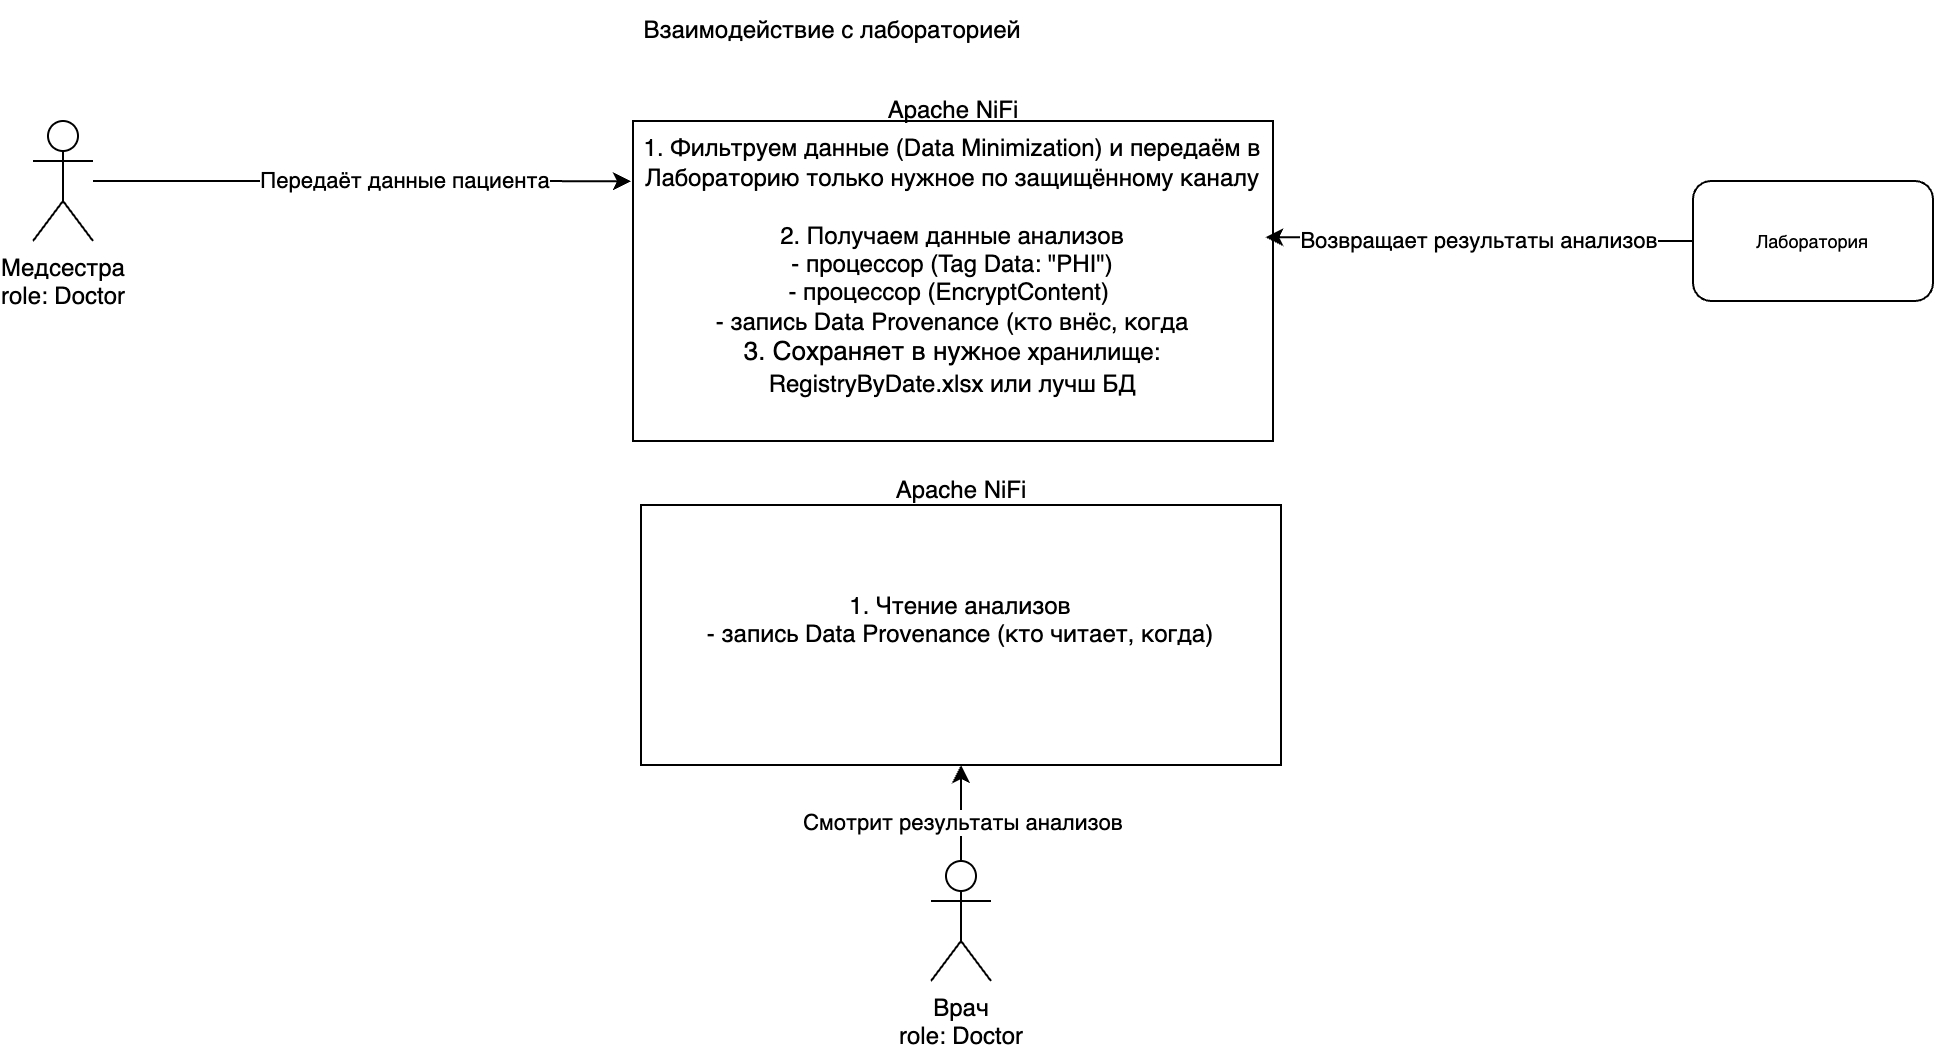

The diagram above was exported from draw.io. Its source (the exported page's mxGraphModel, read from the mxfile embedded in the PNG):
<mxGraphModel dx="1026" dy="667" grid="1" gridSize="10" guides="1" tooltips="1" connect="1" arrows="1" fold="1" page="1" pageScale="1" pageWidth="827" pageHeight="1169" math="0" shadow="0">
  <root>
    <mxCell id="0" />
    <mxCell id="1" parent="0" />
    <mxCell id="0o_eAHIu1vbF6mOKbKjM-1" value="Медсестра&lt;div&gt;role: Doctor&lt;/div&gt;" style="shape=umlActor;verticalLabelPosition=bottom;verticalAlign=top;html=1;outlineConnect=0;" parent="1" vertex="1">
      <mxGeometry x="110" y="80" width="30" height="60" as="geometry" />
    </mxCell>
    <mxCell id="0o_eAHIu1vbF6mOKbKjM-22" value="Взаимодействие с лабораторией" style="text;html=1;align=center;verticalAlign=middle;whiteSpace=wrap;rounded=0;" parent="1" vertex="1">
      <mxGeometry x="370" y="20" width="280" height="30" as="geometry" />
    </mxCell>
    <mxCell id="0o_eAHIu1vbF6mOKbKjM-40" value="&lt;font style=&quot;font-size: 9px;&quot;&gt;Лаборатория&lt;/font&gt;" style="rounded=1;whiteSpace=wrap;html=1;" parent="1" vertex="1">
      <mxGeometry x="940" y="110" width="120" height="60" as="geometry" />
    </mxCell>
    <mxCell id="1wprf06VMBUmQnjdGS-7-1" value="" style="group" parent="1" vertex="1" connectable="0">
      <mxGeometry x="410" y="60" width="320" height="180" as="geometry" />
    </mxCell>
    <mxCell id="1wprf06VMBUmQnjdGS-7-2" value="1. Фильтруем данные (Data Minimization) и передаём в Лабораторию только нужное по защищённому каналу&lt;div&gt;&lt;span style=&quot;background-color: initial;&quot;&gt;&lt;br&gt;&lt;/span&gt;&lt;/div&gt;&lt;div&gt;&lt;span style=&quot;background-color: initial;&quot;&gt;2. Получаем данные анализов&lt;/span&gt;&lt;/div&gt;&lt;div&gt;&lt;span style=&quot;background-color: initial;&quot;&gt;-&amp;nbsp;&lt;/span&gt;&lt;span style=&quot;background-color: initial;&quot;&gt;процессор (Tag Data: &quot;PHI&quot;)&lt;/span&gt;&lt;/div&gt;&lt;div&gt;- процессор (EncryptContent)&amp;nbsp;&lt;span style=&quot;background-color: initial;&quot;&gt;&lt;br&gt;&lt;/span&gt;&lt;/div&gt;&lt;div&gt;-&amp;nbsp;&lt;span style=&quot;background-color: initial;&quot;&gt;запись Data Provenance (кто внёс, когда&lt;/span&gt;&lt;/div&gt;&lt;div style=&quot;&quot;&gt;&lt;span style=&quot;font-size: 13px; background-color: initial;&quot;&gt;3.&amp;nbsp;&lt;/span&gt;&lt;span style=&quot;background-color: initial;&quot;&gt;&lt;span style=&quot;font-size: 13px;&quot;&gt;Сохраняет в нуж&lt;/span&gt;&lt;font style=&quot;font-size: 12px;&quot;&gt;ное хранилище:&lt;/font&gt;&lt;/span&gt;&lt;/div&gt;&lt;div style=&quot;&quot;&gt;&lt;font style=&quot;font-size: 12px;&quot;&gt;RegistryByDat&lt;/font&gt;&lt;span style=&quot;&quot;&gt;e.xlsx или лучш БД&lt;/span&gt;&lt;span style=&quot;font-size: 13px; background-color: initial;&quot;&gt;&lt;br&gt;&lt;/span&gt;&lt;/div&gt;&lt;div&gt;&lt;span style=&quot;background-color: initial;&quot;&gt;&lt;br&gt;&lt;/span&gt;&lt;/div&gt;" style="rounded=0;whiteSpace=wrap;html=1;" parent="1wprf06VMBUmQnjdGS-7-1" vertex="1">
      <mxGeometry y="20" width="320" height="160" as="geometry" />
    </mxCell>
    <mxCell id="1wprf06VMBUmQnjdGS-7-3" value="Apache NiFi" style="text;html=1;align=center;verticalAlign=middle;resizable=0;points=[];autosize=1;strokeColor=none;fillColor=none;" parent="1wprf06VMBUmQnjdGS-7-1" vertex="1">
      <mxGeometry x="115" width="90" height="30" as="geometry" />
    </mxCell>
    <mxCell id="1wprf06VMBUmQnjdGS-7-4" style="edgeStyle=orthogonalEdgeStyle;rounded=0;orthogonalLoop=1;jettySize=auto;html=1;entryX=0.988;entryY=0.363;entryDx=0;entryDy=0;entryPerimeter=0;" parent="1" source="0o_eAHIu1vbF6mOKbKjM-40" target="1wprf06VMBUmQnjdGS-7-2" edge="1">
      <mxGeometry relative="1" as="geometry" />
    </mxCell>
    <mxCell id="1wprf06VMBUmQnjdGS-7-5" value="Возвращает результаты анализов" style="edgeLabel;html=1;align=center;verticalAlign=middle;resizable=0;points=[];" parent="1wprf06VMBUmQnjdGS-7-4" vertex="1" connectable="0">
      <mxGeometry x="0.0105" y="1" relative="1" as="geometry">
        <mxPoint as="offset" />
      </mxGeometry>
    </mxCell>
    <mxCell id="1wprf06VMBUmQnjdGS-7-6" style="edgeStyle=orthogonalEdgeStyle;rounded=0;orthogonalLoop=1;jettySize=auto;html=1;entryX=-0.003;entryY=0.188;entryDx=0;entryDy=0;entryPerimeter=0;" parent="1" source="0o_eAHIu1vbF6mOKbKjM-1" target="1wprf06VMBUmQnjdGS-7-2" edge="1">
      <mxGeometry relative="1" as="geometry" />
    </mxCell>
    <mxCell id="1wprf06VMBUmQnjdGS-7-7" value="Передаёт данные пациента" style="edgeLabel;html=1;align=center;verticalAlign=middle;resizable=0;points=[];" parent="1wprf06VMBUmQnjdGS-7-6" vertex="1" connectable="0">
      <mxGeometry x="0.1561" y="1" relative="1" as="geometry">
        <mxPoint as="offset" />
      </mxGeometry>
    </mxCell>
    <mxCell id="I3hA2tx-WBJcVc96LZWC-1" value="Врач&lt;div&gt;role: Doctor&lt;/div&gt;" style="shape=umlActor;verticalLabelPosition=bottom;verticalAlign=top;html=1;outlineConnect=0;" parent="1" vertex="1">
      <mxGeometry x="559" y="450" width="30" height="60" as="geometry" />
    </mxCell>
    <mxCell id="I3hA2tx-WBJcVc96LZWC-2" style="edgeStyle=orthogonalEdgeStyle;rounded=0;orthogonalLoop=1;jettySize=auto;html=1;entryX=0.5;entryY=1;entryDx=0;entryDy=0;" parent="1" source="I3hA2tx-WBJcVc96LZWC-1" target="I3hA2tx-WBJcVc96LZWC-7" edge="1">
      <mxGeometry relative="1" as="geometry">
        <mxPoint x="586" y="430" as="targetPoint" />
      </mxGeometry>
    </mxCell>
    <mxCell id="I3hA2tx-WBJcVc96LZWC-5" value="Смотрит результаты анализов" style="edgeLabel;html=1;align=center;verticalAlign=middle;resizable=0;points=[];" parent="I3hA2tx-WBJcVc96LZWC-2" vertex="1" connectable="0">
      <mxGeometry x="-0.6199" y="1" relative="1" as="geometry">
        <mxPoint x="1" y="-11" as="offset" />
      </mxGeometry>
    </mxCell>
    <mxCell id="I3hA2tx-WBJcVc96LZWC-6" value="" style="group" parent="1" vertex="1" connectable="0">
      <mxGeometry x="414" y="250" width="320" height="152" as="geometry" />
    </mxCell>
    <mxCell id="I3hA2tx-WBJcVc96LZWC-7" value="1. Чтение анализов&lt;div&gt;&lt;span style=&quot;background-color: initial;&quot;&gt;-&amp;nbsp;&lt;/span&gt;&lt;span style=&quot;background-color: initial;&quot;&gt;запись Data Provenance (кто читает, когда)&lt;/span&gt;&lt;/div&gt;&lt;div&gt;&lt;br&gt;&lt;/div&gt;" style="rounded=0;whiteSpace=wrap;html=1;" parent="I3hA2tx-WBJcVc96LZWC-6" vertex="1">
      <mxGeometry y="22" width="320" height="130" as="geometry" />
    </mxCell>
    <mxCell id="I3hA2tx-WBJcVc96LZWC-8" value="Apache NiFi" style="text;html=1;align=center;verticalAlign=middle;resizable=0;points=[];autosize=1;strokeColor=none;fillColor=none;" parent="I3hA2tx-WBJcVc96LZWC-6" vertex="1">
      <mxGeometry x="115" width="90" height="30" as="geometry" />
    </mxCell>
  </root>
</mxGraphModel>